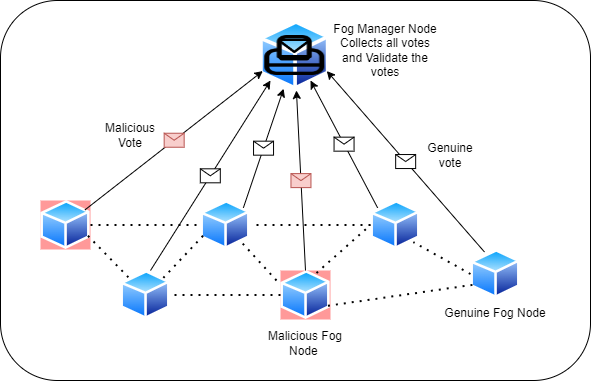

The diagram above was exported from draw.io. Its source (the exported page's mxGraphModel, read from the mxfile embedded in the PNG):
<mxGraphModel dx="880" dy="468" grid="1" gridSize="10" guides="1" tooltips="1" connect="1" arrows="1" fold="1" page="1" pageScale="1" pageWidth="850" pageHeight="1100" math="0" shadow="0">
  <root>
    <mxCell id="0" />
    <mxCell id="1" parent="0" />
    <mxCell id="9T0PWR0YF7uEfXxSeQsi-55" value="" style="rounded=1;whiteSpace=wrap;html=1;" vertex="1" parent="1">
      <mxGeometry x="90" y="10" width="590" height="380" as="geometry" />
    </mxCell>
    <mxCell id="9T0PWR0YF7uEfXxSeQsi-2" value="" style="image;aspect=fixed;perimeter=ellipsePerimeter;html=1;align=center;shadow=0;dashed=0;spacingTop=3;image=img/lib/active_directory/generic_node.svg;" vertex="1" parent="1">
      <mxGeometry x="560" y="259" width="50" height="49" as="geometry" />
    </mxCell>
    <mxCell id="9T0PWR0YF7uEfXxSeQsi-3" value="" style="image;aspect=fixed;perimeter=ellipsePerimeter;html=1;align=center;shadow=0;dashed=0;spacingTop=3;image=img/lib/active_directory/generic_node.svg;imageBackground=#FF9999;" vertex="1" parent="1">
      <mxGeometry x="130" y="210" width="50" height="49" as="geometry" />
    </mxCell>
    <mxCell id="9T0PWR0YF7uEfXxSeQsi-4" value="" style="image;aspect=fixed;perimeter=ellipsePerimeter;html=1;align=center;shadow=0;dashed=0;spacingTop=3;image=img/lib/active_directory/generic_node.svg;" vertex="1" parent="1">
      <mxGeometry x="210" y="280" width="50" height="49" as="geometry" />
    </mxCell>
    <mxCell id="9T0PWR0YF7uEfXxSeQsi-5" value="" style="image;aspect=fixed;perimeter=ellipsePerimeter;html=1;align=center;shadow=0;dashed=0;spacingTop=3;image=img/lib/active_directory/generic_node.svg;imageBackground=default;" vertex="1" parent="1">
      <mxGeometry x="460" y="210" width="50" height="49" as="geometry" />
    </mxCell>
    <mxCell id="9T0PWR0YF7uEfXxSeQsi-6" value="" style="image;aspect=fixed;perimeter=ellipsePerimeter;html=1;align=center;shadow=0;dashed=0;spacingTop=3;image=img/lib/active_directory/generic_node.svg;" vertex="1" parent="1">
      <mxGeometry x="290" y="210" width="50" height="49" as="geometry" />
    </mxCell>
    <mxCell id="9T0PWR0YF7uEfXxSeQsi-7" value="" style="image;aspect=fixed;perimeter=ellipsePerimeter;html=1;align=center;shadow=0;dashed=0;spacingTop=3;image=img/lib/active_directory/generic_node.svg;imageBackground=#FF9999;" vertex="1" parent="1">
      <mxGeometry x="370" y="280" width="50" height="49" as="geometry" />
    </mxCell>
    <mxCell id="9T0PWR0YF7uEfXxSeQsi-11" value="" style="endArrow=none;dashed=1;html=1;dashPattern=1 3;strokeWidth=2;rounded=0;exitX=0.75;exitY=0;exitDx=0;exitDy=0;entryX=0;entryY=0.5;entryDx=0;entryDy=0;" edge="1" parent="1" source="9T0PWR0YF7uEfXxSeQsi-7" target="9T0PWR0YF7uEfXxSeQsi-5">
      <mxGeometry width="50" height="50" relative="1" as="geometry">
        <mxPoint x="400" y="270" as="sourcePoint" />
        <mxPoint x="450" y="220" as="targetPoint" />
      </mxGeometry>
    </mxCell>
    <mxCell id="9T0PWR0YF7uEfXxSeQsi-12" value="" style="endArrow=none;dashed=1;html=1;dashPattern=1 3;strokeWidth=2;rounded=0;exitX=0;exitY=0.75;exitDx=0;exitDy=0;entryX=1;entryY=0;entryDx=0;entryDy=0;" edge="1" parent="1" source="9T0PWR0YF7uEfXxSeQsi-6" target="9T0PWR0YF7uEfXxSeQsi-4">
      <mxGeometry width="50" height="50" relative="1" as="geometry">
        <mxPoint x="416" y="292" as="sourcePoint" />
        <mxPoint x="470" y="245" as="targetPoint" />
      </mxGeometry>
    </mxCell>
    <mxCell id="9T0PWR0YF7uEfXxSeQsi-13" value="" style="endArrow=none;dashed=1;html=1;dashPattern=1 3;strokeWidth=2;rounded=0;exitX=0;exitY=0.5;exitDx=0;exitDy=0;entryX=1;entryY=0.5;entryDx=0;entryDy=0;" edge="1" parent="1" source="9T0PWR0YF7uEfXxSeQsi-5" target="9T0PWR0YF7uEfXxSeQsi-6">
      <mxGeometry width="50" height="50" relative="1" as="geometry">
        <mxPoint x="426" y="302" as="sourcePoint" />
        <mxPoint x="480" y="255" as="targetPoint" />
      </mxGeometry>
    </mxCell>
    <mxCell id="9T0PWR0YF7uEfXxSeQsi-14" value="" style="endArrow=none;dashed=1;html=1;dashPattern=1 3;strokeWidth=2;rounded=0;exitX=0;exitY=0.5;exitDx=0;exitDy=0;entryX=1;entryY=0.5;entryDx=0;entryDy=0;" edge="1" parent="1" source="9T0PWR0YF7uEfXxSeQsi-7" target="9T0PWR0YF7uEfXxSeQsi-4">
      <mxGeometry width="50" height="50" relative="1" as="geometry">
        <mxPoint x="436" y="312" as="sourcePoint" />
        <mxPoint x="490" y="265" as="targetPoint" />
      </mxGeometry>
    </mxCell>
    <mxCell id="9T0PWR0YF7uEfXxSeQsi-15" value="" style="endArrow=none;dashed=1;html=1;dashPattern=1 3;strokeWidth=2;rounded=0;exitX=-0.08;exitY=0.204;exitDx=0;exitDy=0;exitPerimeter=0;" edge="1" parent="1" source="9T0PWR0YF7uEfXxSeQsi-7" target="9T0PWR0YF7uEfXxSeQsi-6">
      <mxGeometry width="50" height="50" relative="1" as="geometry">
        <mxPoint x="446" y="322" as="sourcePoint" />
        <mxPoint x="500" y="275" as="targetPoint" />
      </mxGeometry>
    </mxCell>
    <mxCell id="9T0PWR0YF7uEfXxSeQsi-16" value="" style="endArrow=none;dashed=1;html=1;dashPattern=1 3;strokeWidth=2;rounded=0;exitX=1;exitY=0.75;exitDx=0;exitDy=0;entryX=0;entryY=0.75;entryDx=0;entryDy=0;" edge="1" parent="1" source="9T0PWR0YF7uEfXxSeQsi-7" target="9T0PWR0YF7uEfXxSeQsi-2">
      <mxGeometry width="50" height="50" relative="1" as="geometry">
        <mxPoint x="456" y="332" as="sourcePoint" />
        <mxPoint x="510" y="285" as="targetPoint" />
      </mxGeometry>
    </mxCell>
    <mxCell id="9T0PWR0YF7uEfXxSeQsi-17" value="" style="endArrow=none;dashed=1;html=1;dashPattern=1 3;strokeWidth=2;rounded=0;exitX=0;exitY=0.5;exitDx=0;exitDy=0;entryX=1;entryY=1;entryDx=0;entryDy=0;" edge="1" parent="1" source="9T0PWR0YF7uEfXxSeQsi-2" target="9T0PWR0YF7uEfXxSeQsi-5">
      <mxGeometry width="50" height="50" relative="1" as="geometry">
        <mxPoint x="466" y="342" as="sourcePoint" />
        <mxPoint x="490" y="260" as="targetPoint" />
      </mxGeometry>
    </mxCell>
    <mxCell id="9T0PWR0YF7uEfXxSeQsi-18" value="" style="endArrow=none;dashed=1;html=1;dashPattern=1 3;strokeWidth=2;rounded=0;exitX=1;exitY=0.75;exitDx=0;exitDy=0;" edge="1" parent="1" source="9T0PWR0YF7uEfXxSeQsi-3" target="9T0PWR0YF7uEfXxSeQsi-4">
      <mxGeometry width="50" height="50" relative="1" as="geometry">
        <mxPoint x="303" y="255" as="sourcePoint" />
        <mxPoint x="263" y="297" as="targetPoint" />
      </mxGeometry>
    </mxCell>
    <mxCell id="9T0PWR0YF7uEfXxSeQsi-19" value="" style="endArrow=none;dashed=1;html=1;dashPattern=1 3;strokeWidth=2;rounded=0;entryX=0;entryY=0.5;entryDx=0;entryDy=0;" edge="1" parent="1" source="9T0PWR0YF7uEfXxSeQsi-3" target="9T0PWR0YF7uEfXxSeQsi-6">
      <mxGeometry width="50" height="50" relative="1" as="geometry">
        <mxPoint x="400" y="270" as="sourcePoint" />
        <mxPoint x="450" y="220" as="targetPoint" />
      </mxGeometry>
    </mxCell>
    <mxCell id="9T0PWR0YF7uEfXxSeQsi-33" value="" style="image;aspect=fixed;perimeter=ellipsePerimeter;html=1;align=center;shadow=0;dashed=0;spacingTop=3;image=img/lib/active_directory/generic_node.svg;" vertex="1" parent="1">
      <mxGeometry x="348.57" y="30" width="71.43" height="70" as="geometry" />
    </mxCell>
    <mxCell id="9T0PWR0YF7uEfXxSeQsi-38" value="" style="endArrow=classic;html=1;rounded=0;exitX=0.25;exitY=0;exitDx=0;exitDy=0;entryX=1;entryY=0.75;entryDx=0;entryDy=0;" edge="1" parent="1" source="9T0PWR0YF7uEfXxSeQsi-2" target="9T0PWR0YF7uEfXxSeQsi-33">
      <mxGeometry relative="1" as="geometry">
        <mxPoint x="10" y="90" as="sourcePoint" />
        <mxPoint x="390" y="80" as="targetPoint" />
      </mxGeometry>
    </mxCell>
    <mxCell id="9T0PWR0YF7uEfXxSeQsi-39" value="" style="shape=message;html=1;outlineConnect=0;" vertex="1" parent="9T0PWR0YF7uEfXxSeQsi-38">
      <mxGeometry width="20" height="14" relative="1" as="geometry">
        <mxPoint x="-10" y="-7" as="offset" />
      </mxGeometry>
    </mxCell>
    <mxCell id="9T0PWR0YF7uEfXxSeQsi-41" value="" style="endArrow=classic;html=1;rounded=0;exitX=0;exitY=0;exitDx=0;exitDy=0;" edge="1" parent="1" source="9T0PWR0YF7uEfXxSeQsi-5">
      <mxGeometry relative="1" as="geometry">
        <mxPoint x="20" y="100" as="sourcePoint" />
        <mxPoint x="400" y="90" as="targetPoint" />
      </mxGeometry>
    </mxCell>
    <mxCell id="9T0PWR0YF7uEfXxSeQsi-42" value="" style="shape=message;html=1;outlineConnect=0;" vertex="1" parent="9T0PWR0YF7uEfXxSeQsi-41">
      <mxGeometry width="20" height="14" relative="1" as="geometry">
        <mxPoint x="-10" y="-7" as="offset" />
      </mxGeometry>
    </mxCell>
    <mxCell id="9T0PWR0YF7uEfXxSeQsi-43" value="" style="endArrow=classic;html=1;rounded=0;exitX=0.5;exitY=0;exitDx=0;exitDy=0;" edge="1" parent="1" source="9T0PWR0YF7uEfXxSeQsi-7" target="9T0PWR0YF7uEfXxSeQsi-33">
      <mxGeometry relative="1" as="geometry">
        <mxPoint x="30" y="110" as="sourcePoint" />
        <mxPoint x="380" y="100" as="targetPoint" />
      </mxGeometry>
    </mxCell>
    <mxCell id="9T0PWR0YF7uEfXxSeQsi-44" value="" style="shape=message;html=1;outlineConnect=0;fillColor=#f8cecc;strokeColor=#b85450;" vertex="1" parent="9T0PWR0YF7uEfXxSeQsi-43">
      <mxGeometry width="20" height="14" relative="1" as="geometry">
        <mxPoint x="-10" y="-7" as="offset" />
      </mxGeometry>
    </mxCell>
    <mxCell id="9T0PWR0YF7uEfXxSeQsi-45" value="" style="endArrow=classic;html=1;rounded=0;exitX=1;exitY=0;exitDx=0;exitDy=0;" edge="1" parent="1" source="9T0PWR0YF7uEfXxSeQsi-6" target="9T0PWR0YF7uEfXxSeQsi-33">
      <mxGeometry relative="1" as="geometry">
        <mxPoint x="40" y="120" as="sourcePoint" />
        <mxPoint x="360" y="100" as="targetPoint" />
      </mxGeometry>
    </mxCell>
    <mxCell id="9T0PWR0YF7uEfXxSeQsi-46" value="" style="shape=message;html=1;outlineConnect=0;" vertex="1" parent="9T0PWR0YF7uEfXxSeQsi-45">
      <mxGeometry width="20" height="14" relative="1" as="geometry">
        <mxPoint x="-10" y="-7" as="offset" />
      </mxGeometry>
    </mxCell>
    <mxCell id="9T0PWR0YF7uEfXxSeQsi-47" value="" style="endArrow=classic;html=1;rounded=0;" edge="1" parent="1">
      <mxGeometry relative="1" as="geometry">
        <mxPoint x="240" y="280" as="sourcePoint" />
        <mxPoint x="360" y="90" as="targetPoint" />
      </mxGeometry>
    </mxCell>
    <mxCell id="9T0PWR0YF7uEfXxSeQsi-48" value="" style="shape=message;html=1;outlineConnect=0;" vertex="1" parent="9T0PWR0YF7uEfXxSeQsi-47">
      <mxGeometry width="20" height="14" relative="1" as="geometry">
        <mxPoint x="-10" y="-7" as="offset" />
      </mxGeometry>
    </mxCell>
    <mxCell id="9T0PWR0YF7uEfXxSeQsi-49" value="" style="endArrow=classic;html=1;rounded=0;entryX=0;entryY=0.75;entryDx=0;entryDy=0;" edge="1" parent="1" source="9T0PWR0YF7uEfXxSeQsi-3" target="9T0PWR0YF7uEfXxSeQsi-33">
      <mxGeometry relative="1" as="geometry">
        <mxPoint x="60" y="140" as="sourcePoint" />
        <mxPoint x="160" y="140" as="targetPoint" />
      </mxGeometry>
    </mxCell>
    <mxCell id="9T0PWR0YF7uEfXxSeQsi-50" value="" style="shape=message;html=1;outlineConnect=0;fillColor=#f8cecc;strokeColor=#b85450;" vertex="1" parent="9T0PWR0YF7uEfXxSeQsi-49">
      <mxGeometry width="20" height="14" relative="1" as="geometry">
        <mxPoint x="-10" y="-7" as="offset" />
      </mxGeometry>
    </mxCell>
    <mxCell id="9T0PWR0YF7uEfXxSeQsi-53" value="" style="html=1;overflow=block;blockSpacing=1;whiteSpace=wrap;shape=image;fontSize=13;spacing=3.8;strokeColor=none;strokeOpacity=100;strokeWidth=0;image=https://images.lucid.app/images/b32806af-7769-4646-a34b-8950c60a8086/content;imageAspect=0;lucidId=B.Yx.k6hoHpt;" vertex="1" parent="1">
      <mxGeometry x="354.28" y="45" width="60" height="40" as="geometry" />
    </mxCell>
    <mxCell id="9T0PWR0YF7uEfXxSeQsi-54" value="" style="shape=image;html=1;verticalAlign=top;verticalLabelPosition=bottom;labelBackgroundColor=#ffffff;imageAspect=0;aspect=fixed;image=https://cdn0.iconfinder.com/data/icons/eon-social-media-contact-info-2/32/mail_email_e-mail_letter-128.png" vertex="1" parent="1">
      <mxGeometry x="364.78" y="40" width="39" height="39" as="geometry" />
    </mxCell>
    <mxCell id="9T0PWR0YF7uEfXxSeQsi-58" value="Fog Manager Node Collects all votes and Validate the votes" style="text;html=1;align=center;verticalAlign=middle;whiteSpace=wrap;rounded=0;" vertex="1" parent="1">
      <mxGeometry x="420" y="39" width="110" height="41" as="geometry" />
    </mxCell>
    <mxCell id="9T0PWR0YF7uEfXxSeQsi-59" value="Malicious Vote" style="text;html=1;align=center;verticalAlign=middle;whiteSpace=wrap;rounded=0;" vertex="1" parent="1">
      <mxGeometry x="190" y="130" width="60" height="30" as="geometry" />
    </mxCell>
    <mxCell id="9T0PWR0YF7uEfXxSeQsi-61" value="Genuine vote" style="text;html=1;align=center;verticalAlign=middle;whiteSpace=wrap;rounded=0;" vertex="1" parent="1">
      <mxGeometry x="510" y="150" width="60" height="30" as="geometry" />
    </mxCell>
    <mxCell id="9T0PWR0YF7uEfXxSeQsi-62" value="Genuine Fog Node" style="text;html=1;align=center;verticalAlign=middle;whiteSpace=wrap;rounded=0;" vertex="1" parent="1">
      <mxGeometry x="530" y="308" width="110" height="30" as="geometry" />
    </mxCell>
    <mxCell id="9T0PWR0YF7uEfXxSeQsi-63" value="Malicious Fog Node&amp;nbsp;" style="text;html=1;align=center;verticalAlign=middle;whiteSpace=wrap;rounded=0;" vertex="1" parent="1">
      <mxGeometry x="340" y="338" width="110" height="30" as="geometry" />
    </mxCell>
  </root>
</mxGraphModel>